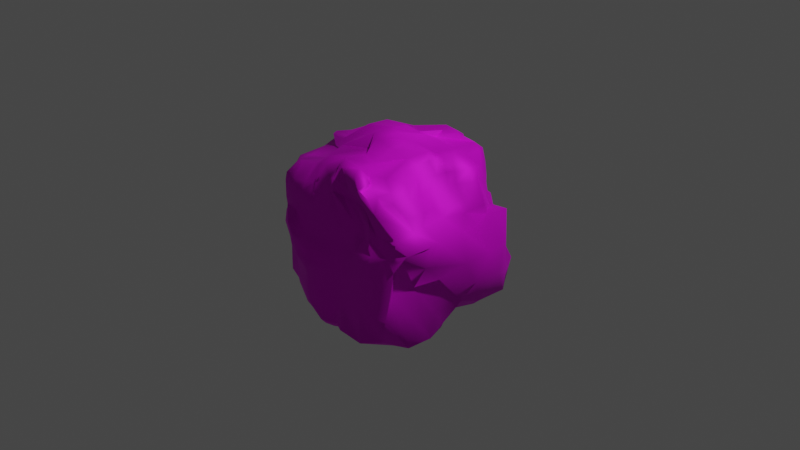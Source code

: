 # Source: small_tree.blend  (saved by Blender 2.91.10; exported with 4.5.12 LTS)
import bpy
from mathutils import Matrix  # noqa: F401  (used for matrix-valued properties, if any)

bpy.ops.wm.read_factory_settings(use_empty=True)
scene = bpy.context.scene
scene.name = 'Scene'

# ---- collections
col_collection = bpy.data.collections.new('Collection'); scene.collection.children.link(col_collection)

# ---- images (referenced by path relative to the original .blend; pixels are not part of the script)
import os
ASSET_DIR = os.environ.get("B2B_ASSET_DIR", "")  # directory of the original .blend (textures are referenced by path, not embedded)
HERE = os.path.dirname(os.path.abspath(__file__))  # packed textures are extracted next to this script under _unpacked/

def load_image(name, relpath, width, height, colorspace="sRGB"):
    """Load a texture the original file referenced (path relative to the .blend, or extracted next to this script)."""
    p = next((c for c in (os.path.join(HERE, relpath), os.path.join(ASSET_DIR, relpath)) if relpath and os.path.exists(c)), "")
    if p:
        img = bpy.data.images.load(p, check_existing=True)
        img.name = name
    else:  # same state as the original file: an image datablock whose file is absent (Cycles renders it pink)
        img = bpy.data.images.new(name, width, height)
        img.source = "FILE"
        img.filepath = "//" + (relpath or name)
    img.colorspace_settings.name = colorspace
    return img
img_samall_tree2_jpg = load_image('samall tree2.jpg', 'samall tree2.jpg', 1024, 1024, 'sRGB')

# ---- materials (node trees are filled in below, after node groups)
mat_material = bpy.data.materials.new('Material')
mat_material.alpha_threshold = 0.0
mat_material.use_transparent_shadow = False
mat_material.line_color = (0.0, 0.0, 0.0, 1.0)

# ---- material node trees
mat_material.use_nodes = True; mat_material.node_tree.nodes.clear()
_N = mat_material.node_tree.nodes; _L = mat_material.node_tree.links
n0 = _N.new('ShaderNodeOutputMaterial'); n0.name = 'Material Output'; n0.location = (300, 300)
n1 = _N.new('ShaderNodeBsdfPrincipled'); n1.name = 'Principled BSDF'; n1.location = (10, 300)
n1.distribution = 'GGX'
n1.subsurface_method = 'BURLEY'
n1.inputs[1].default_value = 0.5409
n1.inputs[2].default_value = 0.6909
n1.inputs[3].default_value = 1.45
n1.inputs[27].default_value = (0.0, 0.0, 0.0, 1.0)
n1.inputs[28].default_value = 1.0
n2 = _N.new('ShaderNodeTexImage'); n2.name = 'Image Texture'; n2.location = (-350, 159)
n2.image = img_samall_tree2_jpg
_L.new(n1.outputs[0], n0.inputs[0])
_L.new(n2.outputs[0], n1.inputs[0])
n0.is_active_output = True

# ---- world
world_world = bpy.data.worlds.new('World'); scene.world = world_world
world_world.use_nodes = True; world_world.node_tree.nodes.clear()
_N = world_world.node_tree.nodes; _L = world_world.node_tree.links
n0 = _N.new('ShaderNodeOutputWorld'); n0.name = 'World Output'; n0.location = (300, 300)
n1 = _N.new('ShaderNodeBackground'); n1.name = 'Background'; n1.location = (10, 300)
n1.inputs[0].default_value = (0.05088, 0.05088, 0.05088, 1.0)
_L.new(n1.outputs[0], n0.inputs[0])
n0.is_active_output = True
world_world.color = (0.05088, 0.05088, 0.05088)
world_world.use_sun_shadow = False
world_world.sun_shadow_jitter_overblur = 0.0

# ---- cameras
cam_camera = bpy.data.cameras.new('Camera')
cam_camera.clip_end = 100.0
cam_camera.ortho_scale = 7.314

# ---- lights
light_light = bpy.data.lights.new('Light', 'POINT')
light_light.transmission_factor = 0.0
light_light.energy = 1000.0
light_light.shadow_soft_size = 0.1
light_light.shadow_maximum_resolution = 0.006
light_light.use_absolute_resolution = True

# ---- meshes
me_cube = bpy.data.meshes.new('Cube')
me_cube.from_pydata([(0.7812, 0.7453, -0.7908), (0.5816, -0.7687, -0.8736), (-0.6278, 0.7408, -0.7001), (0.6092, 0.6698, 0.1655), (0.7349, 0.7989, 0.1107), (0.5719, 0.794, -0.07851), (0.8203, 0.7255, -0.5502), (0.7556, -0.7414, 0.2637), (0.8551, -0.71, 0.153), (0.7295, -0.7609, -0.05781), (0.7363, -0.8745, -0.5458), (-0.5751, 0.6869, 0.04814), (-0.5313, 0.7676, -0.2419), (-0.5492, 0.7404, -0.435), (-0.8665, 0.5609, -0.8152), (-0.8945, 0.2441, -0.83), (-0.9262, -0.06053, -0.8565), (-0.9537, -0.3731, -0.8838), (-0.9234, -0.4835, -0.8463), (0.7761, -0.6059, -0.9214), (0.8064, -0.337, -0.9109), (0.7316, -0.1132, -0.8863), (0.6757, 0.2312, -0.7666), (0.7642, 0.4179, -0.793), (0.8792, 0.5615, -0.4821), (0.857, 0.2412, -0.4865), (0.6725, -0.09025, -0.3996), (0.6608, -0.4249, -0.3604), (0.6306, -0.6938, -0.3709), (0.9007, 0.6207, -0.1314), (0.9347, 0.3436, -0.1572), (0.9283, 0.02406, -0.1686), (0.8125, -0.4216, -0.09587), (0.6736, -0.5998, 0.01068), (0.7259, 0.5092, 0.1396), (0.7657, 0.257, 0.06697), (0.8803, 0.01351, 0.1653), (0.8808, -0.3195, 0.1653), (0.9288, -0.4832, 0.1884), (-0.93, -0.6076, -0.5417), (-0.9564, -0.3733, -0.5286), (-0.9377, -0.06162, -0.5176), (-0.9098, 0.2426, -0.4983), (-0.8826, 0.5594, -0.485), (-0.9612, -0.5805, -0.2892), (-0.9875, -0.3459, -0.276), (-0.9688, -0.03416, -0.265), (-0.9409, 0.2701, -0.2457), (-0.8967, 0.5867, -0.253), (-1.018, -0.5031, -0.03027), (-1.019, -0.3313, -0.02574), (-0.9789, -0.05079, 0.008076), (-0.9449, 0.2481, 0.032), (-0.871, 0.5778, 0.03695), (-1.06, -0.4812, 0.1903), (-1.042, -0.3542, 0.2107), (-0.9836, -0.1153, 0.2563), (-0.9911, 0.1317, 0.258), (-0.8899, 0.3691, 0.2451), (-1.015, -0.3468, 0.4038), (-0.9907, -0.1306, 0.4303), (-0.8868, -0.07235, 0.4725), (0.6131, 0.9671, -0.836), (0.06195, 0.8947, -0.8491), (-0.2714, 0.8947, -0.8491), (-0.5635, 0.7751, -0.7643), (0.3733, -0.8793, -0.9329), (-0.5053, 0.7748, -0.4745), (-0.292, 0.8044, -0.4891), (0.02785, 0.9248, -0.5772), (-0.4603, 0.7961, -0.289), (-0.2569, 0.8168, -0.2531), (0.01409, 0.9416, -0.2706), (-0.4995, 0.7539, -0.01131), (-0.2008, 0.7614, -0.003261), (0.03976, 0.9488, 0.0434), (-0.507, 0.6638, 0.1974), (-0.2017, 0.6666, 0.1977), (-0.07041, 0.8124, 0.2841), (-0.2376, 0.5889, 0.538), (-0.04587, 0.7274, 0.5483), (0.3733, -0.8793, -0.5725), (0.5812, 0.5193, -0.9561), (0.01841, 0.602, -0.9353), (-0.3149, 0.602, -0.9353), (-0.6345, 0.5914, -0.9086), (0.5339, 0.2176, -0.9169), (-0.02345, 0.3101, -0.9909), (-0.3568, 0.3101, -0.9909), (-0.6383, 0.274, -0.9042), (0.6235, -0.0001239, -1.001), (-0.042, -0.001687, -1.002), (-0.3687, -0.005527, -0.9937), (-0.6675, -0.03391, -0.9303), (0.6241, -0.3331, -0.9999), (-0.04209, -0.3333, -1.0), (-0.3754, -0.3333, -1.0), (-0.6901, -0.3494, -0.9531), (0.5557, -0.6029, -0.993), (-0.3698, -0.6716, -0.9836), (-0.6789, -0.6298, -0.9373), (-0.2562, 0.4411, 0.822), (-0.1257, 0.4513, 0.7693), (0.05075, 0.5522, 0.8277), (0.02478, 0.476, 0.7716), (-0.7152, 0.003255, 0.7597), (-0.3655, 0.1784, 0.9253), (-0.09456, 0.1977, 0.939), (-0.02206, 0.2958, 0.8608), (0.02402, 0.3293, 0.8325), (-0.6396, -0.08359, 0.7374), (-0.4501, 0.0005631, 0.8992), (-0.1319, 0.03063, 0.9468), (-0.0165, 0.00354, 0.9309), (0.07667, 0.06416, 0.8587), (-0.6125, -0.2013, 0.7485), (-0.4228, -0.06596, 0.8202), (-0.1765, -0.1681, 0.9285), (-0.09581, -0.2138, 0.9073), (0.09984, -0.1703, 0.8486), (-0.5357, -0.2855, 0.6619), (-0.4496, -0.3468, 0.7699), (-0.1707, -0.2399, 0.7863), (-0.1269, -0.3213, 0.7591), (-0.01929, -0.3159, 0.6968), (0.3852, 0.6689, 0.7676), (0.4673, 0.6602, 0.7063), (0.4418, 0.7296, 0.7047), (0.2635, -0.62, 0.6711), (0.2235, -0.7324, 0.6223), (0.2326, -0.7166, 0.5938), (-0.7084, 0.4176, 0.7417), (-0.7026, 0.4794, 0.6813), (-0.7791, 0.4229, 0.6754), (-0.9766, -0.4684, 0.5356), (-0.9105, -0.5346, 0.5356), (-0.8256, -0.4446, 0.5804), (-0.8318, -0.6438, -0.7915), (-0.8907, -0.5532, -0.8616), (0.5398, 0.6053, 0.5568), (0.6476, 0.5728, 0.4513), (0.5137, 0.6847, 0.5535), (-0.8312, -0.7449, -0.6231), (-0.8383, -0.7386, -0.5094), (-0.9028, -0.6739, -0.5713), (-0.8623, -0.7175, -0.3705), (-0.8757, -0.7029, -0.2678), (-0.9314, -0.6486, -0.3117), (-0.9074, -0.752, -0.09325), (-0.9336, -0.7095, 0.01897), (-0.9874, -0.6609, -0.03777), (-0.9348, -0.6226, 0.1244), (-0.9416, -0.6136, 0.1935), (-0.9908, -0.5012, 0.1289), (-1.081, -0.5139, 0.3256), (-1.03, -0.6325, 0.299), (-1.009, -0.5588, 0.3861), (0.3185, -0.7838, 0.5786), (0.4653, -0.7469, 0.453), (0.38, -0.7533, 0.5779), (-0.6812, 0.4647, 0.5298), (-0.6595, 0.4459, 0.4144), (-0.7964, 0.452, 0.3894), (-0.8124, 0.4713, 0.5131), (-0.6258, 0.5303, 0.2356), (-0.5431, 0.6014, 0.2381), (-0.5635, 0.6233, 0.1973), (0.3744, 0.4173, 0.7688), (0.5202, 0.3542, 0.7682), (0.4788, 0.4466, 0.7104), (0.2898, 0.2158, 0.7542), (0.4539, 0.1517, 0.7614), (0.5319, 0.2029, 0.7985), (0.3273, 0.08411, 0.8153), (0.3849, 0.02941, 0.7448), (0.4305, 0.07942, 0.7659), (0.2439, -0.1152, 0.7688), (0.3747, -0.256, 0.737), (0.3319, -0.08811, 0.7202), (0.2446, -0.6304, 0.6263), (0.3102, -0.4648, 0.6922), (0.1063, -0.4932, 0.6604), (-0.7378, -0.195, 0.6401), (-0.8889, -0.2188, 0.5953), (-0.8247, -0.1496, 0.7278), (-0.9305, -0.05005, 0.6178), (-0.8655, -0.07061, 0.7262), (-0.9193, -0.02917, 0.6414), (-0.7667, 0.05144, 0.7181), (-0.81, 0.09839, 0.6526), (-0.8767, 0.01416, 0.6764), (-0.6135, 0.2276, 0.6957), (-0.7393, 0.285, 0.6155), (-0.7092, 0.234, 0.5993), (-0.6102, 0.2101, 0.6603), (0.8173, 0.3703, 0.3192), (0.7806, 0.2324, 0.4168), (0.7726, 0.1402, 0.3995), (0.7206, 0.07165, 0.3938), (0.7953, 0.1347, 0.3039), (0.6532, -0.05885, 0.3932), (0.6542, -0.1595, 0.3987), (0.7193, -0.1014, 0.2971), (0.7034, -0.3342, 0.4175), (0.7147, -0.4794, 0.4229), (0.7487, -0.3948, 0.3156), (0.6293, -0.5673, 0.3777), (0.7768, -0.5284, 0.2964), (0.6812, 0.4093, 0.673), (0.677, 0.2846, 0.676), (0.737, 0.2525, 0.5665), (0.7513, 0.3384, 0.5782), (0.5954, 0.1697, 0.6602), (0.5346, 0.1214, 0.6461), (0.5757, 0.1028, 0.538), (0.6351, 0.1589, 0.5446), (0.4814, 0.04045, 0.6245), (0.4499, -0.03915, 0.6103), (0.5288, -0.1046, 0.5271), (0.5268, -0.004602, 0.5274), (0.4202, -0.157, 0.5975), (0.4718, -0.3334, 0.6177), (0.587, -0.4121, 0.5495), (0.5382, -0.2451, 0.5294), (0.4062, -0.656, 0.5929), (0.4709, -0.6367, 0.4992), (0.543, -0.5861, 0.5358), (0.4775, -0.5504, 0.6202), (-0.8261, 0.1349, 0.5036), (-0.9468, 0.06951, 0.4425), (-0.9358, 0.3404, 0.5248), (-0.961, 0.2953, 0.43), (-0.9091, 0.2123, 0.5075), (0.264, 0.93, -0.8039), (0.3649, 0.9494, -0.8052), (0.03524, -0.5506, 0.7319), (-0.06495, -0.6495, 0.6998), (0.08923, -0.6605, 0.7113), (-0.1714, -0.5512, 0.7606), (-0.207, -0.5854, 0.7009), (-0.1719, -0.5932, 0.6865), (-0.2374, -0.4596, 0.7436), (-0.2643, -0.5549, 0.6793), (-0.2402, -0.5612, 0.6935), (-0.4528, -0.5274, 0.7059), (-0.4942, -0.6056, 0.6349), (-0.4072, -0.5996, 0.6517), (-0.8127, -0.5779, 0.556), (-0.5955, -0.5807, 0.5975), (-0.5129, -0.4619, 0.6399), (-0.6413, -0.6615, -0.8633), (-0.5791, -0.7745, -0.7702), (-0.6988, -0.7019, -0.7993), (-0.351, -0.8221, -0.7973), (-0.298, -0.9292, -0.7743), (-0.4062, -0.897, -0.7749), (-0.1268, -0.8958, -0.9121), (-0.0185, -0.8732, -0.9098), (-0.02154, -0.9233, -0.8482), (-0.1322, -0.9503, -0.8477), (0.0531, -0.8592, -0.8573), (0.1245, -0.9194, -0.8761), (0.05322, -0.9075, -0.8285), (-0.5419, 0.4799, 0.6849), (-0.548, 0.4181, 0.7447), (-0.4121, 0.4197, 0.7527), (-0.4066, 0.482, 0.6925), (-0.1557, 0.6369, 0.7669), (-0.1672, 0.6707, 0.6964), (-0.04702, 0.7084, 0.8154), (-0.05036, 0.7638, 0.7541), (0.1702, 0.7336, 0.7706), (0.1451, 0.6773, 0.815), (0.2107, 0.6986, 0.7566), (0.2885, 0.6969, 0.7259), (0.2286, 0.6534, 0.7618), (0.1985, 0.6101, 0.8291), (0.3587, 0.9489, -0.5007), (0.2453, 0.9522, -0.4933), (0.3507, 0.8835, -0.3069), (0.511, 0.9642, -0.375), (0.6725, 0.9809, -0.5352), (0.3532, 0.9261, -0.2161), (0.2565, 0.8766, -0.1728), (0.3582, 0.9245, -0.153), (0.4794, 0.8996, -0.2335), (0.4594, 0.8505, -0.1062), (0.5138, 0.8359, -0.1144), (0.3618, 0.9485, 0.01434), (0.2527, 1.001, 0.06105), (0.394, 0.931, 0.1283), (0.5027, 0.7947, 0.002012), (0.5261, 0.8229, 0.08602), (0.5812, 0.8164, 0.02811), (0.2922, 0.89, 0.1833), (0.186, 0.8617, 0.265), (0.3152, 0.8474, 0.3002), (0.4646, 0.7763, 0.1527), (0.4598, 0.7509, 0.2766), (0.5175, 0.6473, 0.1841), (-0.5196, 0.4679, 0.5381), (-0.4606, 0.6087, 0.4053), (0.2895, 0.7289, 0.6003), (0.32, 0.7682, 0.4823), (0.2121, 0.7552, 0.562), (0.4681, 0.7503, 0.5582), (0.5431, 0.6897, 0.4496), (0.4684, 0.7573, 0.4598), (0.362, 0.7269, 0.5723), (0.03712, -0.878, -0.6674), (0.1061, -0.8793, -0.5725), (0.04028, -0.8903, -0.5319), (-0.03385, -0.9015, -0.7166), (-0.02993, -0.911, -0.5825), (-0.1353, -0.9423, -0.5829), (-0.1386, -0.9354, -0.7163), (-0.3094, -0.9558, -0.6892), (-0.3137, -0.9562, -0.574), (-0.4343, -0.9013, -0.5614), (-0.4228, -0.9113, -0.6637), (-0.6944, -0.7806, -0.6399), (-0.5915, -0.8428, -0.6497), (-0.6034, -0.8341, -0.5487), (-0.7006, -0.7751, -0.5237), (0.566, -0.8651, -0.3156), (0.4822, -0.8683, -0.2224), (0.2555, -0.8761, -0.3731), (0.2988, -0.8752, -0.2605), (0.1723, -0.8874, -0.2585), (0.1413, -0.8757, -0.3813), (-0.02227, -0.9013, -0.3885), (-0.01795, -0.9105, -0.2548), (-0.1353, -0.9423, -0.2496), (-0.1386, -0.9354, -0.383), (-0.3155, -0.9543, -0.3745), (-0.315, -0.9859, -0.2421), (-0.4408, -0.973, -0.24), (-0.4386, -0.8974, -0.3713), (-0.7205, -0.7575, -0.3746), (-0.6155, -0.8235, -0.379), (-0.6197, -0.896, -0.252), (-0.7311, -0.8111, -0.2637), (0.5112, -0.8634, -0.03033), (0.6519, -0.7711, 0.06914), (0.5175, -0.8541, 0.07737), (0.3041, -0.8865, -0.06165), (0.2998, -0.8471, 0.03622), (0.192, -0.7787, -0.014), (0.1809, -0.8527, -0.08793), (-0.007441, -0.8743, -0.09182), (-0.02689, -0.7964, -0.03086), (-0.206, -0.8098, -0.06488), (-0.1544, -0.897, -0.1042), (-0.3441, -0.9304, -0.09359), (-0.4033, -0.8178, -0.06358), (-0.5401, -0.8083, -0.06731), (-0.4738, -0.9144, -0.1041), (-0.7811, -0.8131, -0.09701), (-0.6532, -0.8705, -0.102), (-0.7411, -0.8453, -0.01033), (-0.8611, -0.7688, -0.02002), (0.4317, -0.7933, 0.1971), (0.4952, -0.7513, 0.2399), (0.3657, -0.7301, 0.2885), (0.2882, -0.723, 0.1433), (0.2191, -0.6764, 0.2464), (0.09426, -0.7045, 0.2615), (0.1649, -0.7376, 0.1532), (-0.05655, -0.7472, 0.1413), (-0.09408, -0.7149, 0.262), (-0.1885, -0.7489, 0.275), (-0.233, -0.7612, 0.1138), (-0.4333, -0.7624, 0.1145), (-0.4426, -0.7498, 0.2346), (-0.5815, -0.7524, 0.2118), (-0.5727, -0.7517, 0.1044), (-0.881, -0.7333, 0.106), (-0.739, -0.7358, 0.08156), (-0.7472, -0.7549, 0.174), (-0.8862, -0.7409, 0.1865), (0.1381, -0.704, 0.563), (-0.007731, -0.6589, 0.5347), (0.181, -0.6297, 0.3963), (0.2759, -0.6988, 0.4446), (-0.137, -0.6593, 0.5538), (-0.2064, -0.6766, 0.5812), (-0.1103, -0.6348, 0.4244), (-0.01153, -0.6133, 0.4049), (-0.2531, -0.6837, 0.5841), (-0.2748, -0.6722, 0.5697), (-0.2413, -0.6865, 0.4478), (-0.207, -0.695, 0.4593), (-0.4889, -0.6747, 0.4523), (-0.5915, -0.7102, 0.4364), (-0.5913, -0.7704, 0.3518), (-0.4751, -0.7229, 0.3715), (-0.8933, -0.7155, 0.4498), (-0.8968, -0.7308, 0.3294), (-0.7629, -0.7366, 0.316), (-0.7564, -0.7196, 0.4201), (0.274, 0.6128, -0.9569), (0.3981, 0.6194, -0.9654), (0.2412, 0.3123, -0.9932), (0.373, 0.3135, -0.9927), (0.2241, -0.001106, -1.003), (0.3569, -0.0007825, -1.002), (0.2251, -0.3333, -1.0), (0.3574, -0.3333, -1.0), (0.1545, -0.6866, -0.9857), (0.2111, -0.5777, -1.002), (0.3098, -0.6279, -0.9932), (0.007578, -0.6979, -1.004), (-0.1108, -0.5952, -1.001), (-0.6099, 0.3119, 0.705), (-0.5311, 0.2228, 0.738)], [], [(18, 100, 250, 138), (120, 182, 136, 249), (160, 132, 263, 300), (98, 19, 1, 66), (157, 129, 237, 380), (139, 126, 169, 208), (72, 75, 289, 283), (62, 281, 6, 0), (75, 78, 295, 289), (78, 80, 304, 295), (144, 147, 44, 39), (19, 28, 10, 1), (28, 33, 9, 10), (33, 38, 8, 9), (56, 61, 229, 57), (165, 161, 301, 76), (14, 43, 13, 2), (43, 48, 12, 13), (48, 53, 11, 12), (167, 104, 109, 170), (11, 166, 165, 76, 73), (3, 140, 211, 195), (147, 150, 49, 44), (150, 153, 54, 49), (153, 154, 59, 54), (7, 158, 383, 362), (379, 397, 155, 152), (54, 59, 60, 55), (55, 60, 61, 56), (57, 229, 231, 58), (234, 277, 281, 62), (360, 376, 151, 149), (49, 54, 55, 50), (50, 55, 56, 51), (51, 56, 57, 52), (52, 57, 58, 53), (341, 357, 148, 146), (44, 49, 50, 45), (45, 50, 51, 46), (46, 51, 52, 47), (47, 52, 53, 48), (323, 338, 145, 143), (39, 44, 45, 40), (40, 45, 46, 41), (41, 46, 47, 42), (42, 47, 48, 43), (252, 320, 142, 137), (18, 39, 40, 17), (17, 40, 41, 16), (16, 41, 42, 15), (15, 42, 43, 14), (299, 306, 140, 3), (35, 199, 202, 36), (36, 202, 205, 37), (37, 205, 207, 38), (38, 207, 7, 8), (34, 195, 199, 35), (196, 210, 215, 197), (198, 214, 219, 200), (201, 218, 223, 203), (204, 222, 226, 206), (5, 4, 34, 29), (29, 34, 35, 30), (30, 35, 36, 31), (31, 36, 37, 32), (32, 37, 38, 33), (6, 5, 29, 24), (24, 29, 30, 25), (25, 30, 31, 26), (26, 31, 32, 27), (27, 32, 33, 28), (0, 6, 24, 23), (23, 24, 25, 22), (22, 25, 26, 21), (21, 26, 27, 20), (20, 27, 28, 19), (181, 124, 235, 128), (170, 109, 114, 173), (173, 114, 119, 176), (176, 119, 124, 181), (115, 184, 182, 120), (62, 0, 23, 82), (82, 23, 22, 86), (86, 22, 21, 90), (90, 21, 20, 94), (94, 20, 19, 98), (396, 247, 135, 156), (110, 186, 184, 115), (105, 188, 186, 110), (414, 194, 188, 105), (4, 3, 195, 34), (230, 192, 133, 163), (228, 189, 193, 232), (61, 187, 190, 229), (60, 185, 187, 61), (59, 183, 185, 60), (221, 177, 180, 227), (119, 118, 123, 124), (118, 117, 122, 123), (117, 116, 121, 122), (116, 115, 120, 121), (217, 174, 178, 220), (114, 113, 118, 119), (113, 112, 117, 118), (112, 111, 116, 117), (111, 110, 115, 116), (213, 171, 175, 216), (109, 108, 113, 114), (108, 107, 112, 113), (107, 106, 111, 112), (106, 105, 110, 111), (209, 168, 172, 212), (104, 103, 108, 109), (103, 102, 107, 108), (102, 101, 106, 107), (305, 274, 127, 141), (69, 72, 283, 278), (302, 273, 275, 308), (80, 270, 271, 304), (79, 268, 270, 80), (17, 97, 100, 18), (97, 96, 99, 100), (101, 414, 105, 106), (96, 95, 412, 99), (95, 406, 409, 412), (16, 93, 97, 17), (93, 92, 96, 97), (92, 91, 95, 96), (407, 94, 98, 410), (91, 404, 406, 95), (15, 89, 93, 16), (89, 88, 92, 93), (88, 87, 91, 92), (405, 90, 94, 407), (87, 402, 404, 91), (14, 85, 89, 15), (85, 84, 88, 89), (84, 83, 87, 88), (403, 86, 90, 405), (83, 400, 402, 87), (2, 65, 85, 14), (65, 64, 84, 85), (64, 63, 83, 84), (124, 123, 238, 235), (63, 69, 278, 233), (207, 225, 158, 7), (366, 386, 391, 369), (370, 390, 395, 373), (374, 394, 398, 378), (401, 82, 86, 403), (344, 361, 364, 346), (347, 367, 368, 350), (351, 371, 372, 354), (355, 375, 377, 359), (363, 382, 387, 365), (325, 342, 345, 327), (328, 348, 349, 331), (332, 352, 353, 335), (336, 356, 358, 340), (8, 7, 362, 343), (9, 8, 343, 324), (311, 329, 330, 313), (314, 333, 334, 317), (318, 337, 339, 322), (10, 9, 324, 81), (1, 10, 81, 66), (301, 266, 268, 79), (410, 98, 66, 261), (411, 408, 260, 257), (99, 412, 256, 253), (58, 231, 162, 164), (81, 324, 326, 310), (77, 79, 80, 78), (296, 303, 307, 298), (76, 301, 79, 77), (53, 58, 164, 166, 11), (73, 76, 77, 74), (74, 77, 78, 75), (290, 294, 297, 292), (293, 299, 3, 4), (12, 11, 73, 70), (70, 73, 74, 71), (71, 74, 75, 72), (284, 288, 291, 286), (287, 293, 4, 5), (13, 12, 70, 67), (67, 70, 71, 68), (68, 71, 72, 69), (279, 282, 285, 280), (281, 287, 5, 6), (2, 13, 67, 65), (65, 67, 68, 64), (64, 68, 69, 63), (63, 233, 400, 83), (234, 62, 82, 401), (154, 134, 183, 59), (267, 265, 414, 101), (269, 267, 101, 102), (272, 269, 102, 103), (276, 272, 103, 104), (138, 144, 39, 18), (255, 319, 321, 251), (259, 315, 316, 254), (262, 309, 312, 258), (66, 81, 310, 261), (264, 131, 191, 413), (123, 122, 241, 238), (122, 121, 244, 241), (121, 120, 249, 244), (100, 99, 253, 250), (224, 179, 130, 159), (381, 236, 240, 384), (385, 239, 243, 388), (389, 242, 246, 392), (393, 245, 248, 399), (125, 126, 127), (128, 129, 130), (131, 132, 133), (134, 135, 136), (139, 140, 141), (142, 143, 144), (145, 146, 147), (148, 149, 150), (151, 152, 153), (154, 155, 156), (157, 158, 159), (160, 161, 162, 163), (164, 165, 166), (167, 168, 169), (170, 171, 172), (173, 174, 175), (176, 177, 178), (179, 180, 181), (188, 189, 190), (191, 192, 193, 194), (197, 198, 199), (200, 201, 202), (203, 204, 205), (208, 209, 210, 211), (212, 213, 214, 215), (216, 217, 218, 219), (220, 221, 222, 223), (224, 225, 226, 227), (230, 231, 232), (235, 236, 237), (238, 239, 240), (241, 242, 243), (244, 245, 246), (247, 248, 249), (250, 251, 252), (253, 254, 255), (256, 257, 258, 259), (260, 261, 262), (263, 264, 265, 266), (271, 272, 273), (274, 275, 276), (277, 278, 279), (282, 283, 284), (285, 286, 287), (288, 289, 290), (291, 292, 293), (294, 295, 296), (297, 298, 299), (302, 303, 304), (305, 306, 307, 308), (309, 310, 311), (312, 313, 314, 315), (316, 317, 318, 319), (320, 321, 322, 323), (326, 327, 328, 329), (330, 331, 332, 333), (334, 335, 336, 337), (338, 339, 340, 341), (342, 343, 344), (345, 346, 347, 348), (349, 350, 351, 352), (353, 354, 355, 356), (357, 358, 359, 360), (361, 362, 363), (364, 365, 366, 367), (368, 369, 370, 371), (372, 373, 374, 375), (376, 377, 378, 379), (380, 381, 382, 383), (384, 385, 386, 387), (388, 389, 390, 391), (392, 393, 394, 395), (396, 397, 398, 399), (408, 409, 410), (156, 135, 134, 154), (249, 136, 135, 247), (181, 128, 130, 179), (191, 131, 133, 192), (276, 125, 127, 274), (126, 139, 141, 127), (137, 142, 144, 138), (143, 145, 147, 144), (146, 148, 150, 147), (149, 151, 153, 150), (152, 155, 154, 153), (129, 157, 159, 130), (132, 160, 163, 133), (161, 165, 164, 162), (305, 141, 140, 306), (224, 159, 158, 225), (230, 163, 162, 231), (323, 143, 142, 320), (341, 146, 145, 338), (360, 149, 148, 357), (379, 152, 151, 376), (396, 156, 155, 397), (125, 167, 169, 126), (167, 170, 172, 168), (170, 173, 175, 171), (173, 176, 178, 174), (176, 181, 180, 177), (136, 182, 183, 134), (182, 184, 185, 183), (184, 186, 187, 185), (186, 188, 190, 187), (188, 194, 193, 189), (196, 197, 199, 195), (198, 200, 202, 199), (201, 203, 205, 202), (204, 206, 207, 205), (139, 208, 211, 140), (209, 212, 215, 210), (213, 216, 219, 214), (217, 220, 223, 218), (221, 227, 226, 222), (228, 232, 231, 229), (210, 196, 195, 211), (214, 198, 197, 215), (218, 201, 200, 219), (222, 204, 203, 223), (225, 207, 206, 226), (168, 209, 208, 169), (171, 213, 212, 172), (174, 217, 216, 175), (177, 221, 220, 178), (179, 224, 227, 180), (189, 228, 229, 190), (192, 230, 232, 193), (128, 235, 237, 129), (235, 238, 240, 236), (238, 241, 243, 239), (241, 244, 246, 242), (244, 249, 248, 245), (138, 250, 252, 137), (250, 253, 255, 251), (253, 256, 259, 254), (257, 260, 262, 258), (131, 264, 263, 132), (265, 267, 268, 266), (267, 269, 270, 268), (269, 272, 271, 270), (272, 276, 275, 273), (279, 280, 281, 277), (284, 286, 285, 282), (290, 292, 291, 288), (296, 298, 297, 294), (160, 300, 301, 161), (302, 308, 307, 303), (311, 313, 312, 309), (314, 317, 316, 315), (318, 322, 321, 319), (325, 327, 326, 324), (328, 331, 330, 329), (332, 335, 334, 333), (336, 340, 339, 337), (344, 346, 345, 342), (347, 350, 349, 348), (351, 354, 353, 352), (355, 359, 358, 356), (363, 365, 364, 361), (366, 369, 368, 367), (370, 373, 372, 371), (374, 378, 377, 375), (157, 380, 383, 158), (381, 384, 387, 382), (385, 388, 391, 386), (389, 392, 395, 390), (393, 399, 398, 394), (408, 411, 412, 409), (194, 414, 413, 191), (264, 413, 414, 265), (407, 410, 409, 406), (405, 407, 406, 404), (403, 405, 404, 402), (401, 403, 402, 400), (234, 401, 400, 233), (382, 363, 362, 383), (386, 366, 365, 387), (390, 370, 369, 391), (394, 374, 373, 395), (397, 379, 378, 398), (361, 344, 343, 362), (367, 347, 346, 364), (371, 351, 350, 368), (375, 355, 354, 372), (376, 360, 359, 377), (342, 325, 324, 343), (348, 328, 327, 345), (352, 332, 331, 349), (356, 336, 335, 353), (357, 341, 340, 358), (329, 311, 310, 326), (333, 314, 313, 330), (337, 318, 317, 334), (338, 323, 322, 339), (309, 262, 261, 310), (315, 259, 258, 312), (319, 255, 254, 316), (320, 252, 251, 321), (303, 296, 295, 304), (306, 299, 298, 307), (294, 290, 289, 295), (299, 293, 292, 297), (288, 284, 283, 289), (293, 287, 286, 291), (282, 279, 278, 283), (287, 281, 280, 285), (277, 234, 233, 278), (266, 301, 300, 263), (273, 302, 304, 271), (274, 305, 308, 275), (411, 257, 256, 412), (410, 261, 260, 408), (236, 381, 380, 237), (239, 385, 384, 240), (242, 389, 388, 243), (245, 393, 392, 246), (247, 396, 399, 248), (125, 276, 104, 167)])
me_cube.polygons.foreach_set('use_smooth', [True] * 434)
_uv = me_cube.uv_layers.new(name='UVMap')
_uv.uv.foreach_set('vector', [0.125, 0.7083, 0.1614, 0.7083, 0.1614, 0.7417, 0.125, 0.7417, 0.8386, 0.7083, 0.8667, 0.7083, 0.8667, 0.7417, 0.8386, 0.7417, 0.595, 0.2583, 0.6167, 0.2583, 0.6167, 0.2781, 0.595, 0.2781, 0.3281, 0.7083, 0.375, 0.7083, 0.375, 0.75, 0.3281, 0.75, 0.595, 0.7583, 0.6167, 0.7583, 0.6167, 0.7887, 0.595, 0.7887, 0.595, 0.5083, 0.6167, 0.5083, 0.6167, 0.5334, 0.595, 0.5334, 0.4617, 0.3697, 0.5034, 0.3697, 0.5034, 0.4031, 0.4617, 0.4031, 0.375, 0.4531, 0.4118, 0.4613, 0.42, 0.5, 0.375, 0.5, 0.5034, 0.3697, 0.545, 0.3697, 0.545, 0.4031, 0.5034, 0.4031, 0.545, 0.3697, 0.5867, 0.3697, 0.5867, 0.4031, 0.545, 0.4031, 0.42, 0.008268, 0.4617, 0.008268, 0.4617, 0.04167, 0.42, 0.04167, 0.375, 0.7083, 0.42, 0.7083, 0.42, 0.75, 0.375, 0.75, 0.42, 0.7083, 0.4617, 0.7083, 0.4617, 0.75, 0.42, 0.75, 0.4617, 0.7083, 0.5034, 0.7083, 0.5034, 0.75, 0.4617, 0.75, 0.545, 0.125, 0.5867, 0.125, 0.5784, 0.1584, 0.545, 0.1667, 0.545, 0.2583, 0.5784, 0.2583, 0.5784, 0.2947, 0.545, 0.2864, 0.375, 0.2083, 0.42, 0.2083, 0.42, 0.25, 0.375, 0.25, 0.42, 0.2083, 0.4617, 0.2083, 0.4617, 0.25, 0.42, 0.25, 0.4617, 0.2083, 0.5034, 0.2083, 0.5034, 0.25, 0.4617, 0.25, 0.6333, 0.5417, 0.6719, 0.5417, 0.6719, 0.5833, 0.6333, 0.5833, 0.5034, 0.25, 0.5368, 0.25, 0.545, 0.2583, 0.545, 0.2864, 0.5034, 0.2864, 0.545, 0.5, 0.5784, 0.5, 0.5784, 0.5334, 0.5368, 0.5334, 0.4617, 0.008268, 0.5034, 0.008268, 0.5034, 0.04167, 0.4617, 0.04167, 0.5034, 0.008268, 0.545, 0.008268, 0.545, 0.04167, 0.5034, 0.04167, 0.545, 0.008268, 0.5867, 0.008268, 0.5867, 0.04167, 0.545, 0.04167, 0.545, 0.75, 0.5784, 0.75, 0.5784, 0.7887, 0.545, 0.7887, 0.5533, 0.9719, 0.5784, 0.9719, 0.5784, 0.9917, 0.5533, 0.9917, 0.545, 0.04167, 0.5867, 0.04167, 0.5867, 0.08333, 0.545, 0.08333, 0.545, 0.08333, 0.5867, 0.08333, 0.5867, 0.125, 0.545, 0.125, 0.545, 0.1667, 0.5784, 0.1584, 0.5784, 0.2083, 0.545, 0.2083, 0.375, 0.4197, 0.4118, 0.4197, 0.4118, 0.4613, 0.375, 0.4531, 0.5116, 0.9719, 0.5368, 0.9719, 0.5368, 0.9917, 0.5116, 0.9917, 0.5034, 0.04167, 0.545, 0.04167, 0.545, 0.08333, 0.5034, 0.08333, 0.5034, 0.08333, 0.545, 0.08333, 0.545, 0.125, 0.5034, 0.125, 0.5034, 0.125, 0.545, 0.125, 0.545, 0.1667, 0.5034, 0.1667, 0.5034, 0.1667, 0.545, 0.1667, 0.545, 0.2083, 0.5034, 0.2083, 0.47, 0.9719, 0.4951, 0.9719, 0.4951, 0.9917, 0.47, 0.9917, 0.4617, 0.04167, 0.5034, 0.04167, 0.5034, 0.08333, 0.4617, 0.08333, 0.4617, 0.08333, 0.5034, 0.08333, 0.5034, 0.125, 0.4617, 0.125, 0.4617, 0.125, 0.5034, 0.125, 0.5034, 0.1667, 0.4617, 0.1667, 0.4617, 0.1667, 0.5034, 0.1667, 0.5034, 0.2083, 0.4617, 0.2083, 0.4283, 0.9719, 0.4534, 0.9719, 0.4534, 0.9917, 0.4283, 0.9917, 0.42, 0.04167, 0.4617, 0.04167, 0.4617, 0.08333, 0.42, 0.08333, 0.42, 0.08333, 0.4617, 0.08333, 0.4617, 0.125, 0.42, 0.125, 0.42, 0.125, 0.4617, 0.125, 0.4617, 0.1667, 0.42, 0.1667, 0.42, 0.1667, 0.4617, 0.1667, 0.4617, 0.2083, 0.42, 0.2083, 0.3833, 0.9719, 0.4118, 0.9719, 0.4118, 0.9917, 0.3833, 0.9917, 0.375, 0.04167, 0.42, 0.04167, 0.42, 0.08333, 0.375, 0.08333, 0.375, 0.08333, 0.42, 0.08333, 0.42, 0.125, 0.375, 0.125, 0.375, 0.125, 0.42, 0.125, 0.42, 0.1667, 0.375, 0.1667, 0.375, 0.1667, 0.42, 0.1667, 0.42, 0.2083, 0.375, 0.2083, 0.545, 0.4613, 0.5784, 0.4613, 0.5784, 0.5, 0.545, 0.5, 0.5034, 0.5833, 0.5368, 0.5833, 0.5368, 0.625, 0.5034, 0.625, 0.5034, 0.625, 0.5368, 0.625, 0.5368, 0.6667, 0.5034, 0.6667, 0.5034, 0.6667, 0.5368, 0.6667, 0.5368, 0.7166, 0.5034, 0.7083, 0.5034, 0.7083, 0.5368, 0.7166, 0.545, 0.75, 0.5034, 0.75, 0.5034, 0.5417, 0.5368, 0.5334, 0.5368, 0.5833, 0.5034, 0.5833, 0.5533, 0.5499, 0.5784, 0.5499, 0.5784, 0.5751, 0.5533, 0.5751, 0.5533, 0.5916, 0.5784, 0.5916, 0.5784, 0.6167, 0.5533, 0.6167, 0.5533, 0.6333, 0.5784, 0.6333, 0.5784, 0.6584, 0.5533, 0.6584, 0.5533, 0.6749, 0.5784, 0.6749, 0.5784, 0.7001, 0.5533, 0.7001, 0.4617, 0.5, 0.5034, 0.5, 0.5034, 0.5417, 0.4617, 0.5417, 0.4617, 0.5417, 0.5034, 0.5417, 0.5034, 0.5833, 0.4617, 0.5833, 0.4617, 0.5833, 0.5034, 0.5833, 0.5034, 0.625, 0.4617, 0.625, 0.4617, 0.625, 0.5034, 0.625, 0.5034, 0.6667, 0.4617, 0.6667, 0.4617, 0.6667, 0.5034, 0.6667, 0.5034, 0.7083, 0.4617, 0.7083, 0.42, 0.5, 0.4617, 0.5, 0.4617, 0.5417, 0.42, 0.5417, 0.42, 0.5417, 0.4617, 0.5417, 0.4617, 0.5833, 0.42, 0.5833, 0.42, 0.5833, 0.4617, 0.5833, 0.4617, 0.625, 0.42, 0.625, 0.42, 0.625, 0.4617, 0.625, 0.4617, 0.6667, 0.42, 0.6667, 0.42, 0.6667, 0.4617, 0.6667, 0.4617, 0.7083, 0.42, 0.7083, 0.375, 0.5, 0.42, 0.5, 0.42, 0.5417, 0.375, 0.5417, 0.375, 0.5417, 0.42, 0.5417, 0.42, 0.5833, 0.375, 0.5833, 0.375, 0.5833, 0.42, 0.5833, 0.42, 0.625, 0.375, 0.625, 0.375, 0.625, 0.42, 0.625, 0.42, 0.6667, 0.375, 0.6667, 0.375, 0.6667, 0.42, 0.6667, 0.42, 0.7083, 0.375, 0.7083, 0.6333, 0.7083, 0.6719, 0.7083, 0.6719, 0.7417, 0.6333, 0.7417, 0.6333, 0.5833, 0.6719, 0.5833, 0.6719, 0.625, 0.6333, 0.625, 0.6333, 0.625, 0.6719, 0.625, 0.6719, 0.6667, 0.6333, 0.6667, 0.6333, 0.6667, 0.6719, 0.6667, 0.6719, 0.7083, 0.6333, 0.7083, 0.8386, 0.6667, 0.8667, 0.6667, 0.8667, 0.7083, 0.8386, 0.7083, 0.3281, 0.5, 0.375, 0.5, 0.375, 0.5417, 0.3281, 0.5417, 0.3281, 0.5417, 0.375, 0.5417, 0.375, 0.5833, 0.3281, 0.5833, 0.3281, 0.5833, 0.375, 0.5833, 0.375, 0.625, 0.3281, 0.625, 0.3281, 0.625, 0.375, 0.625, 0.375, 0.6667, 0.3281, 0.6667, 0.3281, 0.6667, 0.375, 0.6667, 0.375, 0.7083, 0.3281, 0.7083, 0.595, 0.9719, 0.6167, 0.9719, 0.6167, 0.9917, 0.595, 0.9917, 0.8386, 0.625, 0.8667, 0.625, 0.8667, 0.6667, 0.8386, 0.6667, 0.8386, 0.5833, 0.8667, 0.5833, 0.8667, 0.625, 0.8386, 0.625, 0.8303, 0.5499, 0.8667, 0.5499, 0.8667, 0.5833, 0.8386, 0.5833, 0.5034, 0.5, 0.545, 0.5, 0.5368, 0.5334, 0.5034, 0.5417, 0.595, 0.2166, 0.6167, 0.2166, 0.6167, 0.2417, 0.595, 0.2417, 0.595, 0.1749, 0.6167, 0.1749, 0.6167, 0.2001, 0.595, 0.2001, 0.5867, 0.125, 0.6167, 0.125, 0.6167, 0.1584, 0.5784, 0.1584, 0.5867, 0.08333, 0.6167, 0.08333, 0.6167, 0.125, 0.5867, 0.125, 0.5867, 0.04167, 0.6167, 0.04167, 0.6167, 0.08333, 0.5867, 0.08333, 0.595, 0.6749, 0.6167, 0.6749, 0.6167, 0.7001, 0.595, 0.7001, 0.6719, 0.6667, 0.7136, 0.6667, 0.7136, 0.7083, 0.6719, 0.7083, 0.7136, 0.6667, 0.7553, 0.6667, 0.7553, 0.7083, 0.7136, 0.7083, 0.7553, 0.6667, 0.7969, 0.6667, 0.7969, 0.7083, 0.7553, 0.7083, 0.7969, 0.6667, 0.8386, 0.6667, 0.8386, 0.7083, 0.7969, 0.7083, 0.595, 0.6333, 0.6167, 0.6333, 0.6167, 0.6584, 0.595, 0.6584, 0.6719, 0.625, 0.7136, 0.625, 0.7136, 0.6667, 0.6719, 0.6667, 0.7136, 0.625, 0.7553, 0.625, 0.7553, 0.6667, 0.7136, 0.6667, 0.7553, 0.625, 0.7969, 0.625, 0.7969, 0.6667, 0.7553, 0.6667, 0.7969, 0.625, 0.8386, 0.625, 0.8386, 0.6667, 0.7969, 0.6667, 0.595, 0.5916, 0.6167, 0.5916, 0.6167, 0.6167, 0.595, 0.6167, 0.6719, 0.5833, 0.7136, 0.5833, 0.7136, 0.625, 0.6719, 0.625, 0.7136, 0.5833, 0.7553, 0.5833, 0.7553, 0.625, 0.7136, 0.625, 0.7553, 0.5833, 0.7969, 0.5833, 0.7969, 0.625, 0.7553, 0.625, 0.7969, 0.5833, 0.8386, 0.5833, 0.8386, 0.625, 0.7969, 0.625, 0.595, 0.5499, 0.6167, 0.5499, 0.6167, 0.5751, 0.595, 0.5751, 0.6719, 0.5417, 0.7136, 0.5417, 0.7136, 0.5833, 0.6719, 0.5833, 0.7136, 0.5417, 0.7553, 0.5417, 0.7553, 0.5833, 0.7136, 0.5833, 0.7553, 0.5417, 0.7969, 0.5417, 0.7969, 0.5833, 0.7553, 0.5833, 0.595, 0.4613, 0.6167, 0.4613, 0.6167, 0.4917, 0.595, 0.4917, 0.42, 0.3697, 0.4617, 0.3697, 0.4617, 0.4031, 0.42, 0.4031, 0.595, 0.4197, 0.6167, 0.4197, 0.6167, 0.4448, 0.595, 0.4448, 0.5867, 0.3697, 0.6167, 0.3697, 0.6167, 0.4031, 0.5867, 0.4031, 0.5867, 0.3281, 0.6167, 0.3281, 0.6167, 0.3697, 0.5867, 0.3697, 0.125, 0.6667, 0.1614, 0.6667, 0.1614, 0.7083, 0.125, 0.7083, 0.1614, 0.6667, 0.2031, 0.6667, 0.2031, 0.7083, 0.1614, 0.7083, 0.7969, 0.5417, 0.8303, 0.5499, 0.8386, 0.5833, 0.7969, 0.5833, 0.2031, 0.6667, 0.2447, 0.6667, 0.2365, 0.7001, 0.2031, 0.7083, 0.2447, 0.6667, 0.2781, 0.6667, 0.2781, 0.7001, 0.2365, 0.7001, 0.125, 0.625, 0.1614, 0.625, 0.1614, 0.6667, 0.125, 0.6667, 0.1614, 0.625, 0.2031, 0.625, 0.2031, 0.6667, 0.1614, 0.6667, 0.2031, 0.625, 0.2447, 0.625, 0.2447, 0.6667, 0.2031, 0.6667, 0.2947, 0.6667, 0.3281, 0.6667, 0.3281, 0.7083, 0.2947, 0.7083, 0.2447, 0.625, 0.2781, 0.625, 0.2781, 0.6667, 0.2447, 0.6667, 0.125, 0.5833, 0.1614, 0.5833, 0.1614, 0.625, 0.125, 0.625, 0.1614, 0.5833, 0.2031, 0.5833, 0.2031, 0.625, 0.1614, 0.625, 0.2031, 0.5833, 0.2447, 0.5833, 0.2447, 0.625, 0.2031, 0.625, 0.2947, 0.625, 0.3281, 0.625, 0.3281, 0.6667, 0.2947, 0.6667, 0.2447, 0.5833, 0.2781, 0.5833, 0.2781, 0.625, 0.2447, 0.625, 0.125, 0.5417, 0.1614, 0.5417, 0.1614, 0.5833, 0.125, 0.5833, 0.1614, 0.5417, 0.2031, 0.5417, 0.2031, 0.5833, 0.1614, 0.5833, 0.2031, 0.5417, 0.2447, 0.5417, 0.2447, 0.5833, 0.2031, 0.5833, 0.2947, 0.5833, 0.3281, 0.5833, 0.3281, 0.625, 0.2947, 0.625, 0.2447, 0.5417, 0.2781, 0.5417, 0.2781, 0.5833, 0.2447, 0.5833, 0.125, 0.5, 0.1614, 0.5, 0.1614, 0.5417, 0.125, 0.5417, 0.1614, 0.5, 0.2031, 0.5, 0.2031, 0.5417, 0.1614, 0.5417, 0.2031, 0.5, 0.2447, 0.5, 0.2447, 0.5417, 0.2031, 0.5417, 0.6719, 0.7083, 0.7136, 0.7083, 0.7136, 0.7417, 0.6719, 0.7417, 0.375, 0.3697, 0.42, 0.3697, 0.42, 0.4031, 0.375, 0.4031, 0.5368, 0.7166, 0.5784, 0.7166, 0.5784, 0.75, 0.545, 0.75, 0.5533, 0.8469, 0.5784, 0.8469, 0.5784, 0.872, 0.5533, 0.872, 0.5533, 0.8885, 0.5784, 0.8885, 0.5784, 0.9137, 0.5533, 0.9137, 0.5533, 0.9302, 0.5784, 0.9302, 0.5784, 0.9553, 0.5533, 0.9553, 0.2947, 0.5417, 0.3281, 0.5417, 0.3281, 0.5833, 0.2947, 0.5833, 0.5116, 0.8052, 0.5368, 0.8052, 0.5368, 0.8303, 0.5116, 0.8303, 0.5116, 0.8469, 0.5368, 0.8469, 0.5368, 0.872, 0.5116, 0.872, 0.5116, 0.8885, 0.5368, 0.8885, 0.5368, 0.9137, 0.5116, 0.9137, 0.5116, 0.9302, 0.5368, 0.9302, 0.5368, 0.9553, 0.5116, 0.9553, 0.5533, 0.8052, 0.5784, 0.8052, 0.5784, 0.8303, 0.5533, 0.8303, 0.47, 0.8052, 0.4951, 0.8052, 0.4951, 0.8303, 0.47, 0.8303, 0.47, 0.8469, 0.4951, 0.8469, 0.4951, 0.872, 0.47, 0.872, 0.47, 0.8885, 0.4951, 0.8885, 0.4951, 0.9137, 0.47, 0.9137, 0.47, 0.9302, 0.4951, 0.9302, 0.4951, 0.9553, 0.47, 0.9553, 0.5034, 0.75, 0.545, 0.75, 0.545, 0.7887, 0.5034, 0.7887, 0.4617, 0.75, 0.5034, 0.75, 0.5034, 0.7887, 0.4534, 0.7887, 0.4283, 0.8469, 0.4534, 0.8469, 0.4534, 0.872, 0.4283, 0.872, 0.4283, 0.8885, 0.4534, 0.8885, 0.4534, 0.9137, 0.4283, 0.9137, 0.4283, 0.9302, 0.4534, 0.9302, 0.4534, 0.9553, 0.4283, 0.9553, 0.42, 0.75, 0.4617, 0.75, 0.4534, 0.7887, 0.42, 0.7969, 0.375, 0.75, 0.42, 0.75, 0.42, 0.7969, 0.375, 0.7969, 0.5784, 0.2947, 0.6167, 0.2947, 0.6167, 0.3281, 0.5867, 0.3281, 0.2947, 0.7083, 0.3281, 0.7083, 0.3281, 0.75, 0.2947, 0.75, 0.253, 0.7166, 0.2781, 0.7166, 0.2781, 0.7417, 0.253, 0.7417, 0.2031, 0.7083, 0.2365, 0.7001, 0.2365, 0.7417, 0.2031, 0.7417, 0.545, 0.2083, 0.5784, 0.2083, 0.5784, 0.2417, 0.545, 0.2417, 0.42, 0.7969, 0.4534, 0.7887, 0.4534, 0.8303, 0.42, 0.8303, 0.545, 0.3281, 0.5867, 0.3281, 0.5867, 0.3697, 0.545, 0.3697, 0.5533, 0.4197, 0.5784, 0.4197, 0.5784, 0.4448, 0.5533, 0.4448, 0.545, 0.2864, 0.5784, 0.2947, 0.5867, 0.3281, 0.545, 0.3281, 0.5034, 0.2083, 0.545, 0.2083, 0.545, 0.2417, 0.5368, 0.25, 0.5034, 0.25, 0.5034, 0.2864, 0.545, 0.2864, 0.545, 0.3281, 0.5034, 0.3281, 0.5034, 0.3281, 0.545, 0.3281, 0.545, 0.3697, 0.5034, 0.3697, 0.5116, 0.4197, 0.5368, 0.4197, 0.5368, 0.4448, 0.5116, 0.4448, 0.5034, 0.4613, 0.545, 0.4613, 0.545, 0.5, 0.5034, 0.5, 0.4617, 0.25, 0.5034, 0.25, 0.5034, 0.2864, 0.4617, 0.2864, 0.4617, 0.2864, 0.5034, 0.2864, 0.5034, 0.3281, 0.4617, 0.3281, 0.4617, 0.3281, 0.5034, 0.3281, 0.5034, 0.3697, 0.4617, 0.3697, 0.47, 0.4197, 0.4951, 0.4197, 0.4951, 0.4448, 0.47, 0.4448, 0.4617, 0.4613, 0.5034, 0.4613, 0.5034, 0.5, 0.4617, 0.5, 0.42, 0.25, 0.4617, 0.25, 0.4617, 0.2864, 0.42, 0.2864, 0.42, 0.2864, 0.4617, 0.2864, 0.4617, 0.3281, 0.42, 0.3281, 0.42, 0.3281, 0.4617, 0.3281, 0.4617, 0.3697, 0.42, 0.3697, 0.4283, 0.4197, 0.4534, 0.4197, 0.4534, 0.4448, 0.4283, 0.4448, 0.4118, 0.4613, 0.4617, 0.4613, 0.4617, 0.5, 0.42, 0.5, 0.375, 0.25, 0.42, 0.25, 0.42, 0.2864, 0.375, 0.2864, 0.375, 0.2864, 0.42, 0.2864, 0.42, 0.3281, 0.375, 0.3281, 0.375, 0.3281, 0.42, 0.3281, 0.42, 0.3697, 0.375, 0.3697, 0.2447, 0.5, 0.2781, 0.5, 0.2781, 0.5417, 0.2447, 0.5417, 0.2947, 0.5, 0.3281, 0.5, 0.3281, 0.5417, 0.2947, 0.5417, 0.5867, 0.008268, 0.6167, 0.008268, 0.6167, 0.04167, 0.5867, 0.04167, 0.7969, 0.5083, 0.8303, 0.5083, 0.8303, 0.5499, 0.7969, 0.5417, 0.7553, 0.5083, 0.7969, 0.5083, 0.7969, 0.5417, 0.7553, 0.5417, 0.7136, 0.5083, 0.7553, 0.5083, 0.7553, 0.5417, 0.7136, 0.5417, 0.6719, 0.5083, 0.7136, 0.5083, 0.7136, 0.5417, 0.6719, 0.5417, 0.375, 0.008268, 0.42, 0.008268, 0.42, 0.04167, 0.375, 0.04167, 0.3833, 0.9302, 0.4118, 0.9302, 0.4118, 0.9553, 0.3833, 0.9553, 0.3833, 0.8885, 0.4118, 0.8885, 0.4118, 0.9137, 0.3833, 0.9137, 0.3833, 0.8469, 0.4118, 0.8469, 0.4118, 0.872, 0.3833, 0.872, 0.375, 0.7969, 0.42, 0.7969, 0.42, 0.8303, 0.375, 0.8303, 0.8469, 0.5083, 0.8667, 0.5083, 0.8667, 0.5334, 0.8469, 0.5334, 0.7136, 0.7083, 0.7553, 0.7083, 0.7553, 0.7417, 0.7136, 0.7417, 0.7553, 0.7083, 0.7969, 0.7083, 0.7969, 0.7417, 0.7553, 0.7417, 0.7969, 0.7083, 0.8386, 0.7083, 0.8386, 0.7417, 0.7969, 0.7417, 0.1614, 0.7083, 0.2031, 0.7083, 0.2031, 0.7417, 0.1614, 0.7417, 0.595, 0.7166, 0.6167, 0.7166, 0.6167, 0.7417, 0.595, 0.7417, 0.595, 0.8052, 0.6167, 0.8052, 0.6167, 0.8303, 0.595, 0.8303, 0.595, 0.8469, 0.6167, 0.8469, 0.6167, 0.872, 0.595, 0.872, 0.595, 0.8885, 0.6167, 0.8885, 0.6167, 0.9137, 0.595, 0.9137, 0.595, 0.9302, 0.6167, 0.9302, 0.6167, 0.9553, 0.595, 0.9553, 0.625, 0.5083, 0.625, 0.5083, 0.6167, 0.5, 0.625, 0.7583, 0.625, 0.7583, 0.6167, 0.75, 0.625, 0.2583, 0.625, 0.2583, 0.6167, 0.25, 0.6167, 1.0, 0.6167, 1.0, 0.625, 0.9917, 0.595, 0.5083, 0.5784, 0.5, 0.595, 0.4917, 0.4118, 0.9917, 0.42, 0.9917, 0.42, 1.0, 0.4534, 0.9917, 0.4617, 0.9917, 0.4617, 1.0, 0.4951, 0.9917, 0.5034, 0.9917, 0.5034, 1.0, 0.5368, 0.9917, 0.545, 0.9917, 0.545, 1.0, 0.5867, 1.0, 0.5867, 0.9917, 0.5867, 0.9917, 0.595, 0.7583, 0.5784, 0.75, 0.595, 0.7417, 0.595, 0.2583, 0.5784, 0.2583, 0.5784, 0.2417, 0.595, 0.2417, 0.545, 0.2417, 0.545, 0.25, 0.5368, 0.25, 0.6333, 0.5417, 0.6167, 0.5499, 0.6167, 0.5334, 0.6333, 0.5833, 0.6167, 0.5916, 0.6167, 0.5751, 0.6333, 0.625, 0.6167, 0.6333, 0.6167, 0.6167, 0.6333, 0.6667, 0.6167, 0.6749, 0.6167, 0.6584, 0.6167, 0.7166, 0.6167, 0.7001, 0.6333, 0.7083, 0.625, 0.1667, 0.6167, 0.1667, 0.6167, 0.1667, 0.625, 0.2166, 0.6167, 0.2083, 0.6167, 0.2083, 0.625, 0.2001, 0.5533, 0.5751, 0.5533, 0.5916, 0.5368, 0.5833, 0.5533, 0.6167, 0.5533, 0.6333, 0.5368, 0.625, 0.5533, 0.6584, 0.5533, 0.6749, 0.5368, 0.6667, 0.595, 0.5334, 0.595, 0.5499, 0.5784, 0.5499, 0.5784, 0.5334, 0.595, 0.5751, 0.595, 0.5916, 0.5784, 0.5916, 0.5784, 0.5751, 0.595, 0.6167, 0.595, 0.6333, 0.5784, 0.6333, 0.5784, 0.6167, 0.595, 0.6584, 0.595, 0.6749, 0.5784, 0.6749, 0.5784, 0.6584, 0.595, 0.7166, 0.5784, 0.7166, 0.5784, 0.7001, 0.595, 0.7001, 0.595, 0.2166, 0.5784, 0.2083, 0.595, 0.2001, 0.625, 0.7969, 0.6167, 0.7969, 0.6167, 0.7969, 0.625, 0.8386, 0.625, 0.8469, 0.6167, 0.8386, 0.625, 0.8803, 0.6167, 0.8803, 0.625, 0.872, 0.625, 0.9219, 0.6167, 0.9219, 0.6167, 0.9219, 0.6167, 0.9719, 0.6167, 0.9636, 0.625, 0.9636, 0.375, 0.9636, 0.375, 0.9553, 0.3833, 0.9636, 0.375, 0.9219, 0.3833, 0.9219, 0.375, 0.9302, 0.2365, 0.7417, 0.253, 0.75, 0.253, 0.75, 0.2447, 0.75, 0.2781, 0.7417, 0.2864, 0.75, 0.2781, 0.75, 0.6167, 0.2781, 0.625, 0.2781, 0.625, 0.2864, 0.6167, 0.2864, 0.6167, 0.4031, 0.625, 0.4114, 0.6167, 0.4114, 0.6167, 0.4613, 0.6167, 0.4531, 0.625, 0.4531, 0.4118, 0.4197, 0.42, 0.4031, 0.4283, 0.4197, 0.4534, 0.4197, 0.4617, 0.4031, 0.47, 0.4197, 0.4534, 0.4448, 0.47, 0.4448, 0.4617, 0.4613, 0.4951, 0.4197, 0.5034, 0.4031, 0.5116, 0.4197, 0.4951, 0.4448, 0.5116, 0.4448, 0.5034, 0.4613, 0.5368, 0.4197, 0.545, 0.4031, 0.5533, 0.4197, 0.5368, 0.4448, 0.5533, 0.4448, 0.545, 0.4613, 0.595, 0.4197, 0.5784, 0.4197, 0.5867, 0.4031, 0.595, 0.4613, 0.5784, 0.4613, 0.5784, 0.4448, 0.595, 0.4448, 0.4118, 0.8469, 0.42, 0.8303, 0.4283, 0.8469, 0.4118, 0.872, 0.4283, 0.872, 0.4283, 0.8885, 0.4118, 0.8885, 0.4118, 0.9137, 0.4283, 0.9137, 0.4283, 0.9302, 0.4118, 0.9302, 0.4118, 0.9719, 0.4118, 0.9553, 0.4283, 0.9553, 0.4283, 0.9719, 0.4534, 0.8303, 0.47, 0.8303, 0.47, 0.8469, 0.4534, 0.8469, 0.4534, 0.872, 0.47, 0.872, 0.47, 0.8885, 0.4534, 0.8885, 0.4534, 0.9137, 0.47, 0.9137, 0.47, 0.9302, 0.4534, 0.9302, 0.4534, 0.9719, 0.4534, 0.9553, 0.47, 0.9553, 0.47, 0.9719, 0.4951, 0.8052, 0.5034, 0.7887, 0.5116, 0.8052, 0.4951, 0.8303, 0.5116, 0.8303, 0.5116, 0.8469, 0.4951, 0.8469, 0.4951, 0.872, 0.5116, 0.872, 0.5116, 0.8885, 0.4951, 0.8885, 0.4951, 0.9137, 0.5116, 0.9137, 0.5116, 0.9302, 0.4951, 0.9302, 0.4951, 0.9719, 0.4951, 0.9553, 0.5116, 0.9553, 0.5116, 0.9719, 0.5368, 0.8052, 0.545, 0.7887, 0.5533, 0.8052, 0.5368, 0.8303, 0.5533, 0.8303, 0.5533, 0.8469, 0.5368, 0.8469, 0.5368, 0.872, 0.5533, 0.872, 0.5533, 0.8885, 0.5368, 0.8885, 0.5368, 0.9137, 0.5533, 0.9137, 0.5533, 0.9302, 0.5368, 0.9302, 0.5368, 0.9719, 0.5368, 0.9553, 0.5533, 0.9553, 0.5533, 0.9719, 0.595, 0.7887, 0.595, 0.8052, 0.5784, 0.8052, 0.5784, 0.7887, 0.595, 0.8303, 0.595, 0.8469, 0.5784, 0.8469, 0.5784, 0.8303, 0.595, 0.872, 0.595, 0.8885, 0.5784, 0.8885, 0.5784, 0.872, 0.595, 0.9137, 0.595, 0.9302, 0.5784, 0.9302, 0.5784, 0.9137, 0.595, 0.9719, 0.5784, 0.9719, 0.5784, 0.9553, 0.595, 0.9553, 0.2781, 0.7166, 0.2781, 0.7001, 0.2947, 0.7083, 0.595, 0.9917, 0.6167, 0.9917, 0.6167, 1.0, 0.5867, 1.0, 0.625, 0.9636, 0.625, 0.9917, 0.6167, 0.9917, 0.6167, 0.9719, 0.6333, 0.7083, 0.6333, 0.7417, 0.6167, 0.7417, 0.6167, 0.7166, 0.625, 0.2166, 0.625, 0.2417, 0.6167, 0.2417, 0.6167, 0.2166, 0.625, 0.4531, 0.625, 0.4917, 0.6167, 0.4917, 0.6167, 0.4613, 0.6167, 0.5083, 0.595, 0.5083, 0.595, 0.4917, 0.6167, 0.4917, 0.3833, 0.9917, 0.4118, 0.9917, 0.42, 1.0, 0.375, 1.0, 0.4283, 0.9917, 0.4534, 0.9917, 0.4617, 1.0, 0.42, 1.0, 0.47, 0.9917, 0.4951, 0.9917, 0.5034, 1.0, 0.4617, 1.0, 0.5116, 0.9917, 0.5368, 0.9917, 0.545, 1.0, 0.5034, 1.0, 0.5533, 0.9917, 0.5784, 0.9917, 0.5867, 1.0, 0.545, 1.0, 0.6167, 0.7583, 0.595, 0.7583, 0.595, 0.7417, 0.6167, 0.7417, 0.6167, 0.2583, 0.595, 0.2583, 0.595, 0.2417, 0.6167, 0.2417, 0.5784, 0.2583, 0.545, 0.2583, 0.545, 0.2417, 0.5784, 0.2417, 0.595, 0.4613, 0.595, 0.4917, 0.5784, 0.5, 0.5784, 0.4613, 0.595, 0.7166, 0.595, 0.7417, 0.5784, 0.75, 0.5784, 0.7166, 0.595, 0.2166, 0.595, 0.2417, 0.5784, 0.2417, 0.5784, 0.2083, 0.4283, 0.9719, 0.4283, 0.9917, 0.4118, 0.9917, 0.4118, 0.9719, 0.47, 0.9719, 0.47, 0.9917, 0.4534, 0.9917, 0.4534, 0.9719, 0.5116, 0.9719, 0.5116, 0.9917, 0.4951, 0.9917, 0.4951, 0.9719, 0.5533, 0.9719, 0.5533, 0.9917, 0.5368, 0.9917, 0.5368, 0.9719, 0.595, 0.9719, 0.595, 0.9917, 0.5784, 0.9917, 0.5784, 0.9719, 0.6333, 0.5083, 0.6333, 0.5417, 0.6167, 0.5334, 0.6167, 0.5083, 0.6333, 0.5417, 0.6333, 0.5833, 0.6167, 0.5751, 0.6167, 0.5499, 0.6333, 0.5833, 0.6333, 0.625, 0.6167, 0.6167, 0.6167, 0.5916, 0.6333, 0.625, 0.6333, 0.6667, 0.6167, 0.6584, 0.6167, 0.6333, 0.6333, 0.6667, 0.6333, 0.7083, 0.6167, 0.7001, 0.6167, 0.6749, 0.625, 0.008268, 0.625, 0.04167, 0.6167, 0.04167, 0.6167, 0.008268, 0.625, 0.04167, 0.625, 0.08333, 0.6167, 0.08333, 0.6167, 0.04167, 0.625, 0.08333, 0.625, 0.125, 0.6167, 0.125, 0.6167, 0.08333, 0.625, 0.125, 0.625, 0.1667, 0.6167, 0.1584, 0.6167, 0.125, 0.625, 0.1667, 0.625, 0.2001, 0.6167, 0.2001, 0.6167, 0.1749, 0.5533, 0.5499, 0.5533, 0.5751, 0.5368, 0.5833, 0.5368, 0.5334, 0.5533, 0.5916, 0.5533, 0.6167, 0.5368, 0.625, 0.5368, 0.5833, 0.5533, 0.6333, 0.5533, 0.6584, 0.5368, 0.6667, 0.5368, 0.625, 0.5533, 0.6749, 0.5533, 0.7001, 0.5368, 0.7166, 0.5368, 0.6667, 0.595, 0.5083, 0.595, 0.5334, 0.5784, 0.5334, 0.5784, 0.5, 0.595, 0.5499, 0.595, 0.5751, 0.5784, 0.5751, 0.5784, 0.5499, 0.595, 0.5916, 0.595, 0.6167, 0.5784, 0.6167, 0.5784, 0.5916, 0.595, 0.6333, 0.595, 0.6584, 0.5784, 0.6584, 0.5784, 0.6333, 0.595, 0.6749, 0.595, 0.7001, 0.5784, 0.7001, 0.5784, 0.6749, 0.595, 0.1749, 0.595, 0.2001, 0.5784, 0.2083, 0.5784, 0.1584, 0.5784, 0.5499, 0.5533, 0.5499, 0.5368, 0.5334, 0.5784, 0.5334, 0.5784, 0.5916, 0.5533, 0.5916, 0.5533, 0.5751, 0.5784, 0.5751, 0.5784, 0.6333, 0.5533, 0.6333, 0.5533, 0.6167, 0.5784, 0.6167, 0.5784, 0.6749, 0.5533, 0.6749, 0.5533, 0.6584, 0.5784, 0.6584, 0.5784, 0.7166, 0.5368, 0.7166, 0.5533, 0.7001, 0.5784, 0.7001, 0.6167, 0.5499, 0.595, 0.5499, 0.595, 0.5334, 0.6167, 0.5334, 0.6167, 0.5916, 0.595, 0.5916, 0.595, 0.5751, 0.6167, 0.5751, 0.6167, 0.6333, 0.595, 0.6333, 0.595, 0.6167, 0.6167, 0.6167, 0.6167, 0.6749, 0.595, 0.6749, 0.595, 0.6584, 0.6167, 0.6584, 0.6167, 0.7166, 0.595, 0.7166, 0.595, 0.7001, 0.6167, 0.7001, 0.6167, 0.1749, 0.595, 0.1749, 0.5784, 0.1584, 0.6167, 0.1584, 0.6167, 0.2166, 0.595, 0.2166, 0.595, 0.2001, 0.6167, 0.2001, 0.625, 0.7583, 0.625, 0.7969, 0.6167, 0.7887, 0.6167, 0.7583, 0.625, 0.7969, 0.625, 0.8386, 0.6167, 0.8303, 0.6167, 0.8052, 0.625, 0.8386, 0.625, 0.8803, 0.6167, 0.872, 0.6167, 0.8469, 0.625, 0.8803, 0.625, 0.9219, 0.6167, 0.9137, 0.6167, 0.8885, 0.625, 0.9219, 0.625, 0.9636, 0.6167, 0.9553, 0.6167, 0.9302, 0.375, 1.0, 0.375, 0.9636, 0.3833, 0.9719, 0.3833, 0.9917, 0.375, 0.9636, 0.375, 0.9219, 0.3833, 0.9302, 0.3833, 0.9553, 0.375, 0.9219, 0.375, 0.8885, 0.3833, 0.8885, 0.3833, 0.9137, 0.253, 0.7417, 0.2781, 0.7417, 0.2781, 0.75, 0.253, 0.75, 0.625, 0.2583, 0.625, 0.2781, 0.6167, 0.2781, 0.6167, 0.2583, 0.625, 0.2947, 0.625, 0.3281, 0.6167, 0.3281, 0.6167, 0.2947, 0.625, 0.3281, 0.625, 0.3697, 0.6167, 0.3697, 0.6167, 0.3281, 0.625, 0.3697, 0.625, 0.4114, 0.6167, 0.4031, 0.6167, 0.3697, 0.625, 0.4114, 0.625, 0.4531, 0.6167, 0.4448, 0.6167, 0.4197, 0.4283, 0.4197, 0.4283, 0.4448, 0.4118, 0.4613, 0.4118, 0.4197, 0.47, 0.4197, 0.47, 0.4448, 0.4534, 0.4448, 0.4534, 0.4197, 0.5116, 0.4197, 0.5116, 0.4448, 0.4951, 0.4448, 0.4951, 0.4197, 0.5533, 0.4197, 0.5533, 0.4448, 0.5368, 0.4448, 0.5368, 0.4197, 0.595, 0.2583, 0.595, 0.2781, 0.5784, 0.2947, 0.5784, 0.2583, 0.595, 0.4197, 0.595, 0.4448, 0.5784, 0.4448, 0.5784, 0.4197, 0.4283, 0.8469, 0.4283, 0.872, 0.4118, 0.872, 0.4118, 0.8469, 0.4283, 0.8885, 0.4283, 0.9137, 0.4118, 0.9137, 0.4118, 0.8885, 0.4283, 0.9302, 0.4283, 0.9553, 0.4118, 0.9553, 0.4118, 0.9302, 0.47, 0.8052, 0.47, 0.8303, 0.4534, 0.8303, 0.4534, 0.7887, 0.47, 0.8469, 0.47, 0.872, 0.4534, 0.872, 0.4534, 0.8469, 0.47, 0.8885, 0.47, 0.9137, 0.4534, 0.9137, 0.4534, 0.8885, 0.47, 0.9302, 0.47, 0.9553, 0.4534, 0.9553, 0.4534, 0.9302, 0.5116, 0.8052, 0.5116, 0.8303, 0.4951, 0.8303, 0.4951, 0.8052, 0.5116, 0.8469, 0.5116, 0.872, 0.4951, 0.872, 0.4951, 0.8469, 0.5116, 0.8885, 0.5116, 0.9137, 0.4951, 0.9137, 0.4951, 0.8885, 0.5116, 0.9302, 0.5116, 0.9553, 0.4951, 0.9553, 0.4951, 0.9302, 0.5533, 0.8052, 0.5533, 0.8303, 0.5368, 0.8303, 0.5368, 0.8052, 0.5533, 0.8469, 0.5533, 0.872, 0.5368, 0.872, 0.5368, 0.8469, 0.5533, 0.8885, 0.5533, 0.9137, 0.5368, 0.9137, 0.5368, 0.8885, 0.5533, 0.9302, 0.5533, 0.9553, 0.5368, 0.9553, 0.5368, 0.9302, 0.595, 0.7583, 0.595, 0.7887, 0.5784, 0.7887, 0.5784, 0.75, 0.595, 0.8052, 0.595, 0.8303, 0.5784, 0.8303, 0.5784, 0.8052, 0.595, 0.8469, 0.595, 0.872, 0.5784, 0.872, 0.5784, 0.8469, 0.595, 0.8885, 0.595, 0.9137, 0.5784, 0.9137, 0.5784, 0.8885, 0.595, 0.9302, 0.595, 0.9553, 0.5784, 0.9553, 0.5784, 0.9302, 0.2781, 0.7166, 0.253, 0.7166, 0.2365, 0.7001, 0.2781, 0.7001, 0.8667, 0.5499, 0.8303, 0.5499, 0.8469, 0.5334, 0.8667, 0.5334, 0.8469, 0.5083, 0.8469, 0.5334, 0.8303, 0.5499, 0.8303, 0.5083, 0.2947, 0.6667, 0.2947, 0.7083, 0.2781, 0.7001, 0.2781, 0.6667, 0.2947, 0.625, 0.2947, 0.6667, 0.2781, 0.6667, 0.2781, 0.625, 0.2947, 0.5833, 0.2947, 0.625, 0.2781, 0.625, 0.2781, 0.5833, 0.2947, 0.5417, 0.2947, 0.5833, 0.2781, 0.5833, 0.2781, 0.5417, 0.2947, 0.5, 0.2947, 0.5417, 0.2781, 0.5417, 0.2781, 0.5, 0.5784, 0.8052, 0.5533, 0.8052, 0.545, 0.7887, 0.5784, 0.7887, 0.5784, 0.8469, 0.5533, 0.8469, 0.5533, 0.8303, 0.5784, 0.8303, 0.5784, 0.8885, 0.5533, 0.8885, 0.5533, 0.872, 0.5784, 0.872, 0.5784, 0.9302, 0.5533, 0.9302, 0.5533, 0.9137, 0.5784, 0.9137, 0.5784, 0.9719, 0.5533, 0.9719, 0.5533, 0.9553, 0.5784, 0.9553, 0.5368, 0.8052, 0.5116, 0.8052, 0.5034, 0.7887, 0.545, 0.7887, 0.5368, 0.8469, 0.5116, 0.8469, 0.5116, 0.8303, 0.5368, 0.8303, 0.5368, 0.8885, 0.5116, 0.8885, 0.5116, 0.872, 0.5368, 0.872, 0.5368, 0.9302, 0.5116, 0.9302, 0.5116, 0.9137, 0.5368, 0.9137, 0.5368, 0.9719, 0.5116, 0.9719, 0.5116, 0.9553, 0.5368, 0.9553, 0.4951, 0.8052, 0.47, 0.8052, 0.4534, 0.7887, 0.5034, 0.7887, 0.4951, 0.8469, 0.47, 0.8469, 0.47, 0.8303, 0.4951, 0.8303, 0.4951, 0.8885, 0.47, 0.8885, 0.47, 0.872, 0.4951, 0.872, 0.4951, 0.9302, 0.47, 0.9302, 0.47, 0.9137, 0.4951, 0.9137, 0.4951, 0.9719, 0.47, 0.9719, 0.47, 0.9553, 0.4951, 0.9553, 0.4534, 0.8469, 0.4283, 0.8469, 0.42, 0.8303, 0.4534, 0.8303, 0.4534, 0.8885, 0.4283, 0.8885, 0.4283, 0.872, 0.4534, 0.872, 0.4534, 0.9302, 0.4283, 0.9302, 0.4283, 0.9137, 0.4534, 0.9137, 0.4534, 0.9719, 0.4283, 0.9719, 0.4283, 0.9553, 0.4534, 0.9553, 0.4118, 0.8469, 0.3833, 0.8469, 0.375, 0.8303, 0.42, 0.8303, 0.4118, 0.8885, 0.3833, 0.8885, 0.3833, 0.872, 0.4118, 0.872, 0.4118, 0.9302, 0.3833, 0.9302, 0.3833, 0.9137, 0.4118, 0.9137, 0.4118, 0.9719, 0.3833, 0.9719, 0.3833, 0.9553, 0.4118, 0.9553, 0.5784, 0.4197, 0.5533, 0.4197, 0.545, 0.4031, 0.5867, 0.4031, 0.5784, 0.4613, 0.545, 0.4613, 0.5533, 0.4448, 0.5784, 0.4448, 0.5368, 0.4197, 0.5116, 0.4197, 0.5034, 0.4031, 0.545, 0.4031, 0.545, 0.4613, 0.5034, 0.4613, 0.5116, 0.4448, 0.5368, 0.4448, 0.4951, 0.4197, 0.47, 0.4197, 0.4617, 0.4031, 0.5034, 0.4031, 0.5034, 0.4613, 0.4617, 0.4613, 0.47, 0.4448, 0.4951, 0.4448, 0.4534, 0.4197, 0.4283, 0.4197, 0.42, 0.4031, 0.4617, 0.4031, 0.4617, 0.4613, 0.4118, 0.4613, 0.4283, 0.4448, 0.4534, 0.4448, 0.4118, 0.4197, 0.375, 0.4197, 0.375, 0.4031, 0.42, 0.4031, 0.6167, 0.2947, 0.5784, 0.2947, 0.595, 0.2781, 0.6167, 0.2781, 0.6167, 0.4197, 0.595, 0.4197, 0.5867, 0.4031, 0.6167, 0.4031, 0.6167, 0.4613, 0.595, 0.4613, 0.595, 0.4448, 0.6167, 0.4448, 0.253, 0.7166, 0.253, 0.7417, 0.2365, 0.7417, 0.2365, 0.7001, 0.2947, 0.7083, 0.2947, 0.75, 0.2781, 0.7417, 0.2781, 0.7166, 0.6167, 0.8052, 0.595, 0.8052, 0.595, 0.7887, 0.6167, 0.7887, 0.6167, 0.8469, 0.595, 0.8469, 0.595, 0.8303, 0.6167, 0.8303, 0.6167, 0.8885, 0.595, 0.8885, 0.595, 0.872, 0.6167, 0.872, 0.6167, 0.9302, 0.595, 0.9302, 0.595, 0.9137, 0.6167, 0.9137, 0.6167, 0.9719, 0.595, 0.9719, 0.595, 0.9553, 0.6167, 0.9553, 0.6333, 0.5083, 0.6719, 0.5083, 0.6719, 0.5417, 0.6333, 0.5417])
me_cube.materials.append(mat_material)
me_cube.use_remesh_preserve_volume = False
me_cube.use_remesh_preserve_attributes = False
me_cube.use_mirror_vertex_groups = False
me_cube.update()

# ---- objects
ob_cube = bpy.data.objects.new('Cube', me_cube)
ob_light = bpy.data.objects.new('Light', light_light)
ob_camera = bpy.data.objects.new('Camera', cam_camera)

# ---- transforms, parenting, visibility, modifiers, constraints
ob_cube.location = (0.0, 0.0, 0.0)
ob_cube.lock_rotations_4d = False
ob_cube.empty_display_type = 'ARROWS'
ob_cube.lineart.crease_threshold = 0.0
ob_light.location = (4.076, 1.005, 5.904)
ob_light.rotation_euler = (0.6503, 0.05522, 1.866)
ob_light.lock_rotations_4d = False
ob_light.empty_display_type = 'ARROWS'
ob_light.color = (0.0, 0.0, 0.0, 0.0)
ob_light.lineart.crease_threshold = 0.0
ob_camera.location = (7.359, -6.926, 4.958)
ob_camera.rotation_euler = (1.109, 0.0, 0.8149)
ob_camera.lock_rotations_4d = False
ob_camera.empty_display_type = 'ARROWS'
ob_camera.color = (0.0, 0.0, 0.0, 0.0)
ob_camera.display_type = 'WIRE'
ob_camera.lineart.crease_threshold = 0.0

# ---- collection membership
col_collection.objects.link(ob_cube)
col_collection.objects.link(ob_light)
col_collection.objects.link(ob_camera)

# ---- scene / render settings (as saved in the file)
scene.camera = ob_camera
scene.frame_start = 1; scene.frame_end = 250; scene.frame_set(1)
scene.render.engine = 'BLENDER_EEVEE_NEXT'
scene.cycles.use_denoising = False
scene.cycles.samples = 128
scene.cycles.sampling_pattern = 'TABULATED_SOBOL'
scene.cycles.use_adaptive_sampling = False
scene.cycles.use_light_tree = False
scene.view_settings.view_transform = 'Filmic'
bpy.context.view_layer.update()

